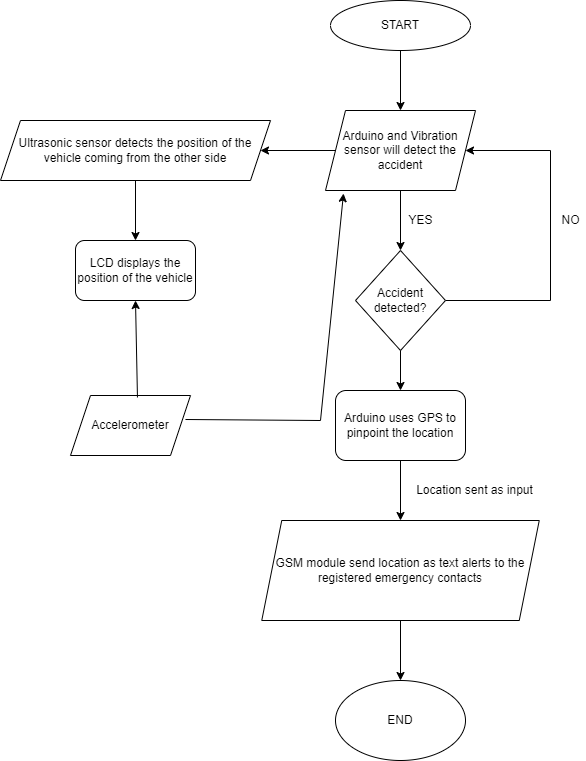

The diagram above was exported from draw.io. Its source (the exported page's mxGraphModel, read from the mxfile embedded in the PNG):
<mxGraphModel dx="1108" dy="553" grid="1" gridSize="10" guides="1" tooltips="1" connect="1" arrows="1" fold="1" page="1" pageScale="1" pageWidth="850" pageHeight="1100" math="0" shadow="0">
  <root>
    <mxCell id="0" />
    <mxCell id="1" parent="0" />
    <mxCell id="By35evks94lii16ky899-1" value="START" style="ellipse;whiteSpace=wrap;html=1;" parent="1" vertex="1">
      <mxGeometry x="390" y="40" width="140" height="50" as="geometry" />
    </mxCell>
    <mxCell id="By35evks94lii16ky899-2" value="Arduino and Vibration sensor will detect the accident" style="shape=parallelogram;perimeter=parallelogramPerimeter;whiteSpace=wrap;html=1;fixedSize=1;" parent="1" vertex="1">
      <mxGeometry x="385" y="150" width="150" height="80" as="geometry" />
    </mxCell>
    <mxCell id="By35evks94lii16ky899-19" style="edgeStyle=orthogonalEdgeStyle;rounded=0;orthogonalLoop=1;jettySize=auto;html=1;exitX=1;exitY=0.5;exitDx=0;exitDy=0;entryX=1;entryY=0.5;entryDx=0;entryDy=0;" parent="1" source="By35evks94lii16ky899-3" target="By35evks94lii16ky899-2" edge="1">
      <mxGeometry relative="1" as="geometry">
        <mxPoint x="630" y="200" as="targetPoint" />
        <Array as="points">
          <mxPoint x="610" y="340" />
          <mxPoint x="610" y="190" />
        </Array>
      </mxGeometry>
    </mxCell>
    <mxCell id="By35evks94lii16ky899-3" value="Accident detected?" style="rhombus;whiteSpace=wrap;html=1;" parent="1" vertex="1">
      <mxGeometry x="415" y="290" width="90" height="100" as="geometry" />
    </mxCell>
    <mxCell id="By35evks94lii16ky899-4" value="Arduino uses GPS to pinpoint the location" style="rounded=1;whiteSpace=wrap;html=1;" parent="1" vertex="1">
      <mxGeometry x="395" y="430" width="130" height="70" as="geometry" />
    </mxCell>
    <mxCell id="By35evks94lii16ky899-5" value="GSM module send location as text alerts to the registered emergency contacts" style="shape=parallelogram;perimeter=parallelogramPerimeter;whiteSpace=wrap;html=1;fixedSize=1;" parent="1" vertex="1">
      <mxGeometry x="321.25" y="560" width="277.5" height="100" as="geometry" />
    </mxCell>
    <mxCell id="By35evks94lii16ky899-6" value="END" style="ellipse;whiteSpace=wrap;html=1;" parent="1" vertex="1">
      <mxGeometry x="395" y="720" width="130" height="80" as="geometry" />
    </mxCell>
    <mxCell id="By35evks94lii16ky899-9" value="Ultrasonic sensor detects the position of the vehicle coming from the other side" style="shape=parallelogram;perimeter=parallelogramPerimeter;whiteSpace=wrap;html=1;fixedSize=1;" parent="1" vertex="1">
      <mxGeometry x="60" y="160" width="270" height="60" as="geometry" />
    </mxCell>
    <mxCell id="By35evks94lii16ky899-11" value="LCD displays the position of the vehicle" style="rounded=1;whiteSpace=wrap;html=1;" parent="1" vertex="1">
      <mxGeometry x="135" y="280" width="120" height="60" as="geometry" />
    </mxCell>
    <mxCell id="By35evks94lii16ky899-12" value="" style="endArrow=classic;html=1;rounded=0;entryX=0.5;entryY=0;entryDx=0;entryDy=0;exitX=0.5;exitY=1;exitDx=0;exitDy=0;" parent="1" source="By35evks94lii16ky899-1" target="By35evks94lii16ky899-2" edge="1">
      <mxGeometry width="50" height="50" relative="1" as="geometry">
        <mxPoint x="400" y="130" as="sourcePoint" />
        <mxPoint x="450" y="80" as="targetPoint" />
      </mxGeometry>
    </mxCell>
    <mxCell id="By35evks94lii16ky899-13" value="" style="endArrow=classic;html=1;rounded=0;entryX=0.5;entryY=0;entryDx=0;entryDy=0;exitX=0.5;exitY=1;exitDx=0;exitDy=0;" parent="1" source="By35evks94lii16ky899-2" target="By35evks94lii16ky899-3" edge="1">
      <mxGeometry width="50" height="50" relative="1" as="geometry">
        <mxPoint x="450" y="260" as="sourcePoint" />
        <mxPoint x="450" y="320" as="targetPoint" />
      </mxGeometry>
    </mxCell>
    <mxCell id="By35evks94lii16ky899-14" value="" style="endArrow=classic;html=1;rounded=0;exitX=0.5;exitY=1;exitDx=0;exitDy=0;" parent="1" source="By35evks94lii16ky899-3" edge="1">
      <mxGeometry width="50" height="50" relative="1" as="geometry">
        <mxPoint x="460" y="400" as="sourcePoint" />
        <mxPoint x="460" y="430" as="targetPoint" />
      </mxGeometry>
    </mxCell>
    <mxCell id="By35evks94lii16ky899-15" value="" style="endArrow=classic;html=1;rounded=0;exitX=0.5;exitY=1;exitDx=0;exitDy=0;entryX=0.5;entryY=0;entryDx=0;entryDy=0;" parent="1" source="By35evks94lii16ky899-4" target="By35evks94lii16ky899-5" edge="1">
      <mxGeometry width="50" height="50" relative="1" as="geometry">
        <mxPoint x="450" y="520" as="sourcePoint" />
        <mxPoint x="450" y="560" as="targetPoint" />
      </mxGeometry>
    </mxCell>
    <mxCell id="By35evks94lii16ky899-16" value="" style="endArrow=classic;html=1;rounded=0;exitX=0.5;exitY=1;exitDx=0;exitDy=0;entryX=0.5;entryY=0;entryDx=0;entryDy=0;" parent="1" source="By35evks94lii16ky899-5" target="By35evks94lii16ky899-6" edge="1">
      <mxGeometry width="50" height="50" relative="1" as="geometry">
        <mxPoint x="460" y="690" as="sourcePoint" />
        <mxPoint x="460" y="750" as="targetPoint" />
      </mxGeometry>
    </mxCell>
    <mxCell id="By35evks94lii16ky899-17" value="" style="endArrow=classic;html=1;rounded=0;exitX=0;exitY=0.5;exitDx=0;exitDy=0;" parent="1" source="By35evks94lii16ky899-2" target="By35evks94lii16ky899-9" edge="1">
      <mxGeometry width="50" height="50" relative="1" as="geometry">
        <mxPoint x="360" y="180" as="sourcePoint" />
        <mxPoint x="360" y="240" as="targetPoint" />
      </mxGeometry>
    </mxCell>
    <mxCell id="By35evks94lii16ky899-18" value="" style="endArrow=classic;html=1;rounded=0;exitX=0.5;exitY=1;exitDx=0;exitDy=0;" parent="1" source="By35evks94lii16ky899-9" edge="1">
      <mxGeometry width="50" height="50" relative="1" as="geometry">
        <mxPoint x="190" y="270" as="sourcePoint" />
        <mxPoint x="195" y="280" as="targetPoint" />
      </mxGeometry>
    </mxCell>
    <mxCell id="By35evks94lii16ky899-20" value="NO" style="text;html=1;align=center;verticalAlign=middle;resizable=0;points=[];autosize=1;strokeColor=none;fillColor=none;" parent="1" vertex="1">
      <mxGeometry x="615" y="250" width="30" height="20" as="geometry" />
    </mxCell>
    <mxCell id="By35evks94lii16ky899-21" value="YES" style="text;html=1;align=center;verticalAlign=middle;resizable=0;points=[];autosize=1;strokeColor=none;fillColor=none;" parent="1" vertex="1">
      <mxGeometry x="460" y="250" width="40" height="20" as="geometry" />
    </mxCell>
    <mxCell id="By35evks94lii16ky899-22" value="Location sent as input" style="text;html=1;align=center;verticalAlign=middle;resizable=0;points=[];autosize=1;strokeColor=none;fillColor=none;" parent="1" vertex="1">
      <mxGeometry x="468.75" y="520" width="130" height="20" as="geometry" />
    </mxCell>
    <mxCell id="EA6cngJ0lyjFROPfwAC7-1" value="Accelerometer" style="shape=parallelogram;perimeter=parallelogramPerimeter;whiteSpace=wrap;html=1;fixedSize=1;" vertex="1" parent="1">
      <mxGeometry x="130" y="435" width="120" height="60" as="geometry" />
    </mxCell>
    <mxCell id="EA6cngJ0lyjFROPfwAC7-2" value="" style="endArrow=classic;html=1;rounded=0;entryX=0.5;entryY=1;entryDx=0;entryDy=0;exitX=0.558;exitY=0.033;exitDx=0;exitDy=0;exitPerimeter=0;" edge="1" parent="1" source="EA6cngJ0lyjFROPfwAC7-1" target="By35evks94lii16ky899-11">
      <mxGeometry width="50" height="50" relative="1" as="geometry">
        <mxPoint x="195" y="430" as="sourcePoint" />
        <mxPoint x="190" y="450" as="targetPoint" />
      </mxGeometry>
    </mxCell>
    <mxCell id="EA6cngJ0lyjFROPfwAC7-3" value="" style="endArrow=classic;html=1;rounded=0;exitX=0.958;exitY=0.4;exitDx=0;exitDy=0;entryX=0.12;entryY=1.038;entryDx=0;entryDy=0;entryPerimeter=0;exitPerimeter=0;" edge="1" parent="1" source="EA6cngJ0lyjFROPfwAC7-1" target="By35evks94lii16ky899-2">
      <mxGeometry width="50" height="50" relative="1" as="geometry">
        <mxPoint x="260" y="460" as="sourcePoint" />
        <mxPoint x="260" y="520" as="targetPoint" />
        <Array as="points">
          <mxPoint x="380" y="460" />
        </Array>
      </mxGeometry>
    </mxCell>
  </root>
</mxGraphModel>